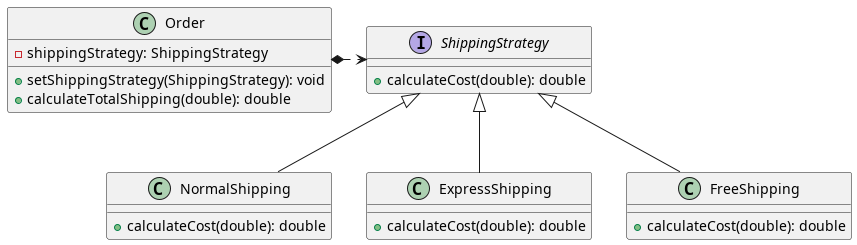

The diagram above was rendered by PlantUML. Its source (embedded in the PNG):
@startuml
class Order {
    - shippingStrategy: ShippingStrategy
    + setShippingStrategy(ShippingStrategy): void
    + calculateTotalShipping(double): double
}

interface ShippingStrategy {
    + calculateCost(double): double
}

class NormalShipping {
    + calculateCost(double): double
}

class ExpressShipping {
    + calculateCost(double): double
}

class FreeShipping {
    + calculateCost(double): double
}

Order *.right.> ShippingStrategy
ShippingStrategy <|-- NormalShipping
ShippingStrategy <|-- ExpressShipping
ShippingStrategy <|-- FreeShipping

@enduml